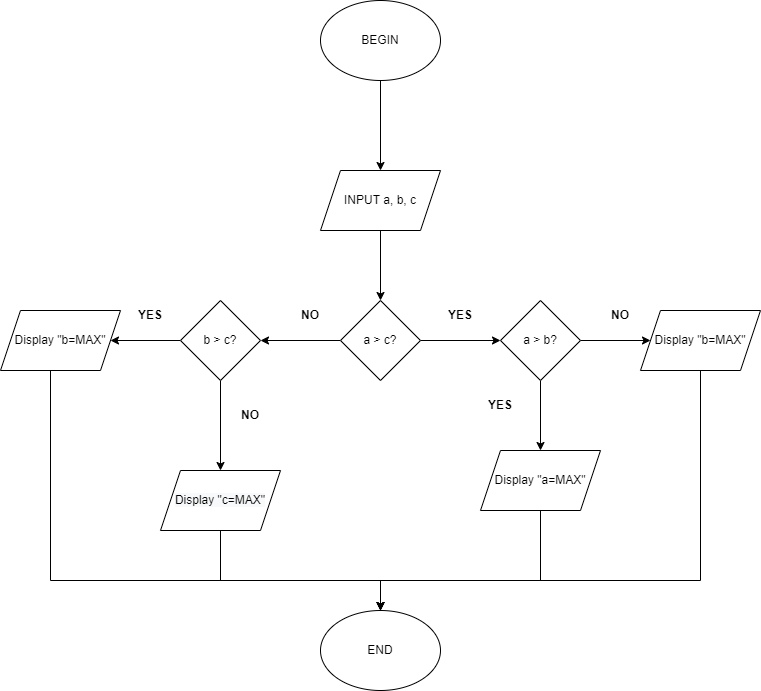

The diagram above was exported from draw.io. Its source (the exported page's mxGraphModel, read from the mxfile embedded in the PNG):
<mxGraphModel dx="868" dy="450" grid="1" gridSize="10" guides="1" tooltips="1" connect="1" arrows="1" fold="1" page="1" pageScale="1" pageWidth="827" pageHeight="1169" math="0" shadow="0">
  <root>
    <mxCell id="WIyWlLk6GJQsqaUBKTNV-0" />
    <mxCell id="WIyWlLk6GJQsqaUBKTNV-1" parent="WIyWlLk6GJQsqaUBKTNV-0" />
    <mxCell id="Jp5KJ14qsDUyjKzmNRRk-2" value="" style="edgeStyle=orthogonalEdgeStyle;rounded=0;orthogonalLoop=1;jettySize=auto;html=1;" edge="1" parent="WIyWlLk6GJQsqaUBKTNV-1" source="Jp5KJ14qsDUyjKzmNRRk-0" target="Jp5KJ14qsDUyjKzmNRRk-1">
      <mxGeometry relative="1" as="geometry" />
    </mxCell>
    <mxCell id="Jp5KJ14qsDUyjKzmNRRk-0" value="BEGIN" style="ellipse;whiteSpace=wrap;html=1;" vertex="1" parent="WIyWlLk6GJQsqaUBKTNV-1">
      <mxGeometry x="350" y="90" width="120" height="80" as="geometry" />
    </mxCell>
    <mxCell id="Jp5KJ14qsDUyjKzmNRRk-10" value="" style="edgeStyle=orthogonalEdgeStyle;rounded=0;orthogonalLoop=1;jettySize=auto;html=1;" edge="1" parent="WIyWlLk6GJQsqaUBKTNV-1" source="Jp5KJ14qsDUyjKzmNRRk-1" target="Jp5KJ14qsDUyjKzmNRRk-9">
      <mxGeometry relative="1" as="geometry" />
    </mxCell>
    <mxCell id="Jp5KJ14qsDUyjKzmNRRk-1" value="INPUT a, b, c" style="shape=parallelogram;perimeter=parallelogramPerimeter;whiteSpace=wrap;html=1;fixedSize=1;" vertex="1" parent="WIyWlLk6GJQsqaUBKTNV-1">
      <mxGeometry x="350" y="260" width="120" height="60" as="geometry" />
    </mxCell>
    <mxCell id="Jp5KJ14qsDUyjKzmNRRk-12" value="" style="edgeStyle=orthogonalEdgeStyle;rounded=0;orthogonalLoop=1;jettySize=auto;html=1;" edge="1" parent="WIyWlLk6GJQsqaUBKTNV-1" source="Jp5KJ14qsDUyjKzmNRRk-9" target="Jp5KJ14qsDUyjKzmNRRk-11">
      <mxGeometry relative="1" as="geometry" />
    </mxCell>
    <mxCell id="Jp5KJ14qsDUyjKzmNRRk-16" value="" style="edgeStyle=orthogonalEdgeStyle;rounded=0;orthogonalLoop=1;jettySize=auto;html=1;" edge="1" parent="WIyWlLk6GJQsqaUBKTNV-1" source="Jp5KJ14qsDUyjKzmNRRk-9" target="Jp5KJ14qsDUyjKzmNRRk-15">
      <mxGeometry relative="1" as="geometry" />
    </mxCell>
    <mxCell id="Jp5KJ14qsDUyjKzmNRRk-9" value="a &amp;gt; c?" style="rhombus;whiteSpace=wrap;html=1;" vertex="1" parent="WIyWlLk6GJQsqaUBKTNV-1">
      <mxGeometry x="370" y="390" width="80" height="80" as="geometry" />
    </mxCell>
    <mxCell id="Jp5KJ14qsDUyjKzmNRRk-14" value="" style="edgeStyle=orthogonalEdgeStyle;rounded=0;orthogonalLoop=1;jettySize=auto;html=1;" edge="1" parent="WIyWlLk6GJQsqaUBKTNV-1" source="Jp5KJ14qsDUyjKzmNRRk-11" target="Jp5KJ14qsDUyjKzmNRRk-13">
      <mxGeometry relative="1" as="geometry" />
    </mxCell>
    <mxCell id="Jp5KJ14qsDUyjKzmNRRk-36" value="" style="edgeStyle=orthogonalEdgeStyle;rounded=0;orthogonalLoop=1;jettySize=auto;html=1;" edge="1" parent="WIyWlLk6GJQsqaUBKTNV-1" source="Jp5KJ14qsDUyjKzmNRRk-11" target="Jp5KJ14qsDUyjKzmNRRk-35">
      <mxGeometry relative="1" as="geometry" />
    </mxCell>
    <mxCell id="Jp5KJ14qsDUyjKzmNRRk-11" value="a &amp;gt; b?" style="rhombus;whiteSpace=wrap;html=1;" vertex="1" parent="WIyWlLk6GJQsqaUBKTNV-1">
      <mxGeometry x="530" y="390" width="80" height="80" as="geometry" />
    </mxCell>
    <mxCell id="Jp5KJ14qsDUyjKzmNRRk-42" style="edgeStyle=orthogonalEdgeStyle;rounded=0;orthogonalLoop=1;jettySize=auto;html=1;entryX=0.5;entryY=0;entryDx=0;entryDy=0;" edge="1" parent="WIyWlLk6GJQsqaUBKTNV-1" source="Jp5KJ14qsDUyjKzmNRRk-13" target="Jp5KJ14qsDUyjKzmNRRk-34">
      <mxGeometry relative="1" as="geometry">
        <Array as="points">
          <mxPoint x="570" y="670" />
          <mxPoint x="410" y="670" />
        </Array>
      </mxGeometry>
    </mxCell>
    <mxCell id="Jp5KJ14qsDUyjKzmNRRk-13" value="Display &quot;a=MAX&quot;" style="shape=parallelogram;perimeter=parallelogramPerimeter;whiteSpace=wrap;html=1;fixedSize=1;" vertex="1" parent="WIyWlLk6GJQsqaUBKTNV-1">
      <mxGeometry x="510" y="540" width="120" height="60" as="geometry" />
    </mxCell>
    <mxCell id="Jp5KJ14qsDUyjKzmNRRk-22" value="" style="edgeStyle=orthogonalEdgeStyle;rounded=0;orthogonalLoop=1;jettySize=auto;html=1;" edge="1" parent="WIyWlLk6GJQsqaUBKTNV-1" source="Jp5KJ14qsDUyjKzmNRRk-15" target="Jp5KJ14qsDUyjKzmNRRk-21">
      <mxGeometry relative="1" as="geometry" />
    </mxCell>
    <mxCell id="Jp5KJ14qsDUyjKzmNRRk-33" value="" style="edgeStyle=orthogonalEdgeStyle;rounded=0;orthogonalLoop=1;jettySize=auto;html=1;" edge="1" parent="WIyWlLk6GJQsqaUBKTNV-1" source="Jp5KJ14qsDUyjKzmNRRk-15" target="Jp5KJ14qsDUyjKzmNRRk-32">
      <mxGeometry relative="1" as="geometry" />
    </mxCell>
    <mxCell id="Jp5KJ14qsDUyjKzmNRRk-15" value="b &amp;gt; c?" style="rhombus;whiteSpace=wrap;html=1;" vertex="1" parent="WIyWlLk6GJQsqaUBKTNV-1">
      <mxGeometry x="210" y="390" width="80" height="80" as="geometry" />
    </mxCell>
    <mxCell id="Jp5KJ14qsDUyjKzmNRRk-17" value="YES" style="text;html=1;strokeColor=none;fillColor=none;align=center;verticalAlign=middle;whiteSpace=wrap;rounded=0;fontStyle=1" vertex="1" parent="WIyWlLk6GJQsqaUBKTNV-1">
      <mxGeometry x="460" y="390" width="60" height="30" as="geometry" />
    </mxCell>
    <mxCell id="Jp5KJ14qsDUyjKzmNRRk-18" value="NO" style="text;html=1;strokeColor=none;fillColor=none;align=center;verticalAlign=middle;whiteSpace=wrap;rounded=0;fontStyle=1" vertex="1" parent="WIyWlLk6GJQsqaUBKTNV-1">
      <mxGeometry x="310" y="390" width="60" height="30" as="geometry" />
    </mxCell>
    <mxCell id="Jp5KJ14qsDUyjKzmNRRk-39" style="edgeStyle=orthogonalEdgeStyle;rounded=0;orthogonalLoop=1;jettySize=auto;html=1;" edge="1" parent="WIyWlLk6GJQsqaUBKTNV-1" source="Jp5KJ14qsDUyjKzmNRRk-21" target="Jp5KJ14qsDUyjKzmNRRk-34">
      <mxGeometry relative="1" as="geometry">
        <Array as="points">
          <mxPoint x="80" y="670" />
          <mxPoint x="410" y="670" />
        </Array>
      </mxGeometry>
    </mxCell>
    <mxCell id="Jp5KJ14qsDUyjKzmNRRk-21" value="&lt;span&gt;Display &quot;b=MAX&quot;&lt;/span&gt;" style="shape=parallelogram;perimeter=parallelogramPerimeter;whiteSpace=wrap;html=1;fixedSize=1;" vertex="1" parent="WIyWlLk6GJQsqaUBKTNV-1">
      <mxGeometry x="30" y="400" width="120" height="60" as="geometry" />
    </mxCell>
    <mxCell id="Jp5KJ14qsDUyjKzmNRRk-24" value="YES" style="text;html=1;strokeColor=none;fillColor=none;align=center;verticalAlign=middle;whiteSpace=wrap;rounded=0;fontStyle=1" vertex="1" parent="WIyWlLk6GJQsqaUBKTNV-1">
      <mxGeometry x="150" y="390" width="60" height="30" as="geometry" />
    </mxCell>
    <mxCell id="Jp5KJ14qsDUyjKzmNRRk-25" value="NO" style="text;html=1;strokeColor=none;fillColor=none;align=center;verticalAlign=middle;whiteSpace=wrap;rounded=0;fontStyle=1" vertex="1" parent="WIyWlLk6GJQsqaUBKTNV-1">
      <mxGeometry x="250" y="490" width="60" height="30" as="geometry" />
    </mxCell>
    <mxCell id="Jp5KJ14qsDUyjKzmNRRk-26" value="YES" style="text;html=1;strokeColor=none;fillColor=none;align=center;verticalAlign=middle;whiteSpace=wrap;rounded=0;fontStyle=1" vertex="1" parent="WIyWlLk6GJQsqaUBKTNV-1">
      <mxGeometry x="500" y="480" width="60" height="30" as="geometry" />
    </mxCell>
    <mxCell id="Jp5KJ14qsDUyjKzmNRRk-41" style="edgeStyle=orthogonalEdgeStyle;rounded=0;orthogonalLoop=1;jettySize=auto;html=1;" edge="1" parent="WIyWlLk6GJQsqaUBKTNV-1" source="Jp5KJ14qsDUyjKzmNRRk-32" target="Jp5KJ14qsDUyjKzmNRRk-34">
      <mxGeometry relative="1" as="geometry">
        <Array as="points">
          <mxPoint x="250" y="670" />
          <mxPoint x="410" y="670" />
        </Array>
      </mxGeometry>
    </mxCell>
    <mxCell id="Jp5KJ14qsDUyjKzmNRRk-32" value="&lt;span style=&quot;color: rgb(0 , 0 , 0) ; font-family: &amp;#34;helvetica&amp;#34; ; font-size: 12px ; font-style: normal ; font-weight: 400 ; letter-spacing: normal ; text-align: center ; text-indent: 0px ; text-transform: none ; word-spacing: 0px ; background-color: rgb(248 , 249 , 250) ; display: inline ; float: none&quot;&gt;Display &quot;c=MAX&quot;&lt;/span&gt;" style="shape=parallelogram;perimeter=parallelogramPerimeter;whiteSpace=wrap;html=1;fixedSize=1;" vertex="1" parent="WIyWlLk6GJQsqaUBKTNV-1">
      <mxGeometry x="190" y="560" width="120" height="60" as="geometry" />
    </mxCell>
    <mxCell id="Jp5KJ14qsDUyjKzmNRRk-34" value="END" style="ellipse;whiteSpace=wrap;html=1;" vertex="1" parent="WIyWlLk6GJQsqaUBKTNV-1">
      <mxGeometry x="350" y="700" width="120" height="80" as="geometry" />
    </mxCell>
    <mxCell id="Jp5KJ14qsDUyjKzmNRRk-44" style="edgeStyle=orthogonalEdgeStyle;rounded=0;orthogonalLoop=1;jettySize=auto;html=1;entryX=0.5;entryY=0;entryDx=0;entryDy=0;" edge="1" parent="WIyWlLk6GJQsqaUBKTNV-1" source="Jp5KJ14qsDUyjKzmNRRk-35" target="Jp5KJ14qsDUyjKzmNRRk-34">
      <mxGeometry relative="1" as="geometry">
        <Array as="points">
          <mxPoint x="730" y="670" />
          <mxPoint x="410" y="670" />
        </Array>
      </mxGeometry>
    </mxCell>
    <mxCell id="Jp5KJ14qsDUyjKzmNRRk-35" value="&lt;span style=&quot;font-family: &amp;#34;helvetica&amp;#34;&quot;&gt;Display &quot;b=MAX&quot;&lt;/span&gt;" style="shape=parallelogram;perimeter=parallelogramPerimeter;whiteSpace=wrap;html=1;fixedSize=1;" vertex="1" parent="WIyWlLk6GJQsqaUBKTNV-1">
      <mxGeometry x="670" y="400" width="120" height="60" as="geometry" />
    </mxCell>
    <mxCell id="Jp5KJ14qsDUyjKzmNRRk-38" value="NO" style="text;html=1;strokeColor=none;fillColor=none;align=center;verticalAlign=middle;whiteSpace=wrap;rounded=0;fontStyle=1" vertex="1" parent="WIyWlLk6GJQsqaUBKTNV-1">
      <mxGeometry x="620" y="390" width="60" height="30" as="geometry" />
    </mxCell>
  </root>
</mxGraphModel>